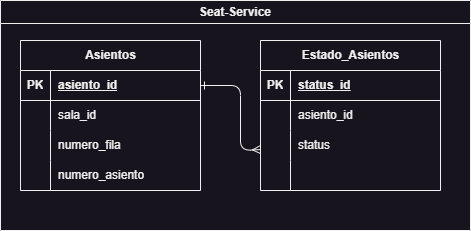

The diagram above was exported from draw.io. Its source (the exported page's mxGraphModel, read from the mxfile embedded in the PNG):
<mxGraphModel dx="1884" dy="1102" grid="1" gridSize="10" guides="1" tooltips="1" connect="1" arrows="1" fold="1" page="1" pageScale="1" pageWidth="3300" pageHeight="4681" math="0" shadow="0">
  <root>
    <mxCell id="At2A7R6VxrHYTZCDdmwG-0" />
    <mxCell id="At2A7R6VxrHYTZCDdmwG-1" parent="At2A7R6VxrHYTZCDdmwG-0" />
    <mxCell id="At2A7R6VxrHYTZCDdmwG-122" value="Seat-Service" style="swimlane;whiteSpace=wrap;html=1;" vertex="1" parent="At2A7R6VxrHYTZCDdmwG-1">
      <mxGeometry x="100" y="60" width="470" height="230" as="geometry" />
    </mxCell>
    <mxCell id="At2A7R6VxrHYTZCDdmwG-123" value="Asientos" style="shape=table;startSize=30;container=1;collapsible=1;childLayout=tableLayout;fixedRows=1;rowLines=0;fontStyle=1;align=center;resizeLast=1;html=1;" vertex="1" parent="At2A7R6VxrHYTZCDdmwG-122">
      <mxGeometry x="20" y="40" width="180" height="150" as="geometry" />
    </mxCell>
    <mxCell id="At2A7R6VxrHYTZCDdmwG-124" value="" style="shape=tableRow;horizontal=0;startSize=0;swimlaneHead=0;swimlaneBody=0;fillColor=none;collapsible=0;dropTarget=0;points=[[0,0.5],[1,0.5]];portConstraint=eastwest;top=0;left=0;right=0;bottom=1;" vertex="1" parent="At2A7R6VxrHYTZCDdmwG-123">
      <mxGeometry y="30" width="180" height="30" as="geometry" />
    </mxCell>
    <mxCell id="At2A7R6VxrHYTZCDdmwG-125" value="PK" style="shape=partialRectangle;connectable=0;fillColor=none;top=0;left=0;bottom=0;right=0;fontStyle=1;overflow=hidden;whiteSpace=wrap;html=1;" vertex="1" parent="At2A7R6VxrHYTZCDdmwG-124">
      <mxGeometry width="30" height="30" as="geometry">
        <mxRectangle width="30" height="30" as="alternateBounds" />
      </mxGeometry>
    </mxCell>
    <mxCell id="At2A7R6VxrHYTZCDdmwG-126" value="asiento_id" style="shape=partialRectangle;connectable=0;fillColor=none;top=0;left=0;bottom=0;right=0;align=left;spacingLeft=6;fontStyle=5;overflow=hidden;whiteSpace=wrap;html=1;" vertex="1" parent="At2A7R6VxrHYTZCDdmwG-124">
      <mxGeometry x="30" width="150" height="30" as="geometry">
        <mxRectangle width="150" height="30" as="alternateBounds" />
      </mxGeometry>
    </mxCell>
    <mxCell id="At2A7R6VxrHYTZCDdmwG-127" value="" style="shape=tableRow;horizontal=0;startSize=0;swimlaneHead=0;swimlaneBody=0;fillColor=none;collapsible=0;dropTarget=0;points=[[0,0.5],[1,0.5]];portConstraint=eastwest;top=0;left=0;right=0;bottom=0;" vertex="1" parent="At2A7R6VxrHYTZCDdmwG-123">
      <mxGeometry y="60" width="180" height="30" as="geometry" />
    </mxCell>
    <mxCell id="At2A7R6VxrHYTZCDdmwG-128" value="" style="shape=partialRectangle;connectable=0;fillColor=none;top=0;left=0;bottom=0;right=0;editable=1;overflow=hidden;whiteSpace=wrap;html=1;" vertex="1" parent="At2A7R6VxrHYTZCDdmwG-127">
      <mxGeometry width="30" height="30" as="geometry">
        <mxRectangle width="30" height="30" as="alternateBounds" />
      </mxGeometry>
    </mxCell>
    <mxCell id="At2A7R6VxrHYTZCDdmwG-129" value="sala_id" style="shape=partialRectangle;connectable=0;fillColor=none;top=0;left=0;bottom=0;right=0;align=left;spacingLeft=6;overflow=hidden;whiteSpace=wrap;html=1;" vertex="1" parent="At2A7R6VxrHYTZCDdmwG-127">
      <mxGeometry x="30" width="150" height="30" as="geometry">
        <mxRectangle width="150" height="30" as="alternateBounds" />
      </mxGeometry>
    </mxCell>
    <mxCell id="At2A7R6VxrHYTZCDdmwG-130" value="" style="shape=tableRow;horizontal=0;startSize=0;swimlaneHead=0;swimlaneBody=0;fillColor=none;collapsible=0;dropTarget=0;points=[[0,0.5],[1,0.5]];portConstraint=eastwest;top=0;left=0;right=0;bottom=0;" vertex="1" parent="At2A7R6VxrHYTZCDdmwG-123">
      <mxGeometry y="90" width="180" height="30" as="geometry" />
    </mxCell>
    <mxCell id="At2A7R6VxrHYTZCDdmwG-131" value="" style="shape=partialRectangle;connectable=0;fillColor=none;top=0;left=0;bottom=0;right=0;editable=1;overflow=hidden;whiteSpace=wrap;html=1;" vertex="1" parent="At2A7R6VxrHYTZCDdmwG-130">
      <mxGeometry width="30" height="30" as="geometry">
        <mxRectangle width="30" height="30" as="alternateBounds" />
      </mxGeometry>
    </mxCell>
    <mxCell id="At2A7R6VxrHYTZCDdmwG-132" value="numero_fila" style="shape=partialRectangle;connectable=0;fillColor=none;top=0;left=0;bottom=0;right=0;align=left;spacingLeft=6;overflow=hidden;whiteSpace=wrap;html=1;" vertex="1" parent="At2A7R6VxrHYTZCDdmwG-130">
      <mxGeometry x="30" width="150" height="30" as="geometry">
        <mxRectangle width="150" height="30" as="alternateBounds" />
      </mxGeometry>
    </mxCell>
    <mxCell id="At2A7R6VxrHYTZCDdmwG-133" value="" style="shape=tableRow;horizontal=0;startSize=0;swimlaneHead=0;swimlaneBody=0;fillColor=none;collapsible=0;dropTarget=0;points=[[0,0.5],[1,0.5]];portConstraint=eastwest;top=0;left=0;right=0;bottom=0;" vertex="1" parent="At2A7R6VxrHYTZCDdmwG-123">
      <mxGeometry y="120" width="180" height="30" as="geometry" />
    </mxCell>
    <mxCell id="At2A7R6VxrHYTZCDdmwG-134" value="" style="shape=partialRectangle;connectable=0;fillColor=none;top=0;left=0;bottom=0;right=0;editable=1;overflow=hidden;whiteSpace=wrap;html=1;" vertex="1" parent="At2A7R6VxrHYTZCDdmwG-133">
      <mxGeometry width="30" height="30" as="geometry">
        <mxRectangle width="30" height="30" as="alternateBounds" />
      </mxGeometry>
    </mxCell>
    <mxCell id="At2A7R6VxrHYTZCDdmwG-135" value="numero_asiento" style="shape=partialRectangle;connectable=0;fillColor=none;top=0;left=0;bottom=0;right=0;align=left;spacingLeft=6;overflow=hidden;whiteSpace=wrap;html=1;" vertex="1" parent="At2A7R6VxrHYTZCDdmwG-133">
      <mxGeometry x="30" width="150" height="30" as="geometry">
        <mxRectangle width="150" height="30" as="alternateBounds" />
      </mxGeometry>
    </mxCell>
    <mxCell id="At2A7R6VxrHYTZCDdmwG-136" value="Estado_Asientos" style="shape=table;startSize=30;container=1;collapsible=1;childLayout=tableLayout;fixedRows=1;rowLines=0;fontStyle=1;align=center;resizeLast=1;html=1;" vertex="1" parent="At2A7R6VxrHYTZCDdmwG-122">
      <mxGeometry x="260" y="40" width="180" height="150" as="geometry" />
    </mxCell>
    <mxCell id="At2A7R6VxrHYTZCDdmwG-137" value="" style="shape=tableRow;horizontal=0;startSize=0;swimlaneHead=0;swimlaneBody=0;fillColor=none;collapsible=0;dropTarget=0;points=[[0,0.5],[1,0.5]];portConstraint=eastwest;top=0;left=0;right=0;bottom=1;" vertex="1" parent="At2A7R6VxrHYTZCDdmwG-136">
      <mxGeometry y="30" width="180" height="30" as="geometry" />
    </mxCell>
    <mxCell id="At2A7R6VxrHYTZCDdmwG-138" value="PK" style="shape=partialRectangle;connectable=0;fillColor=none;top=0;left=0;bottom=0;right=0;fontStyle=1;overflow=hidden;whiteSpace=wrap;html=1;" vertex="1" parent="At2A7R6VxrHYTZCDdmwG-137">
      <mxGeometry width="30" height="30" as="geometry">
        <mxRectangle width="30" height="30" as="alternateBounds" />
      </mxGeometry>
    </mxCell>
    <mxCell id="At2A7R6VxrHYTZCDdmwG-139" value="status_id" style="shape=partialRectangle;connectable=0;fillColor=none;top=0;left=0;bottom=0;right=0;align=left;spacingLeft=6;fontStyle=5;overflow=hidden;whiteSpace=wrap;html=1;" vertex="1" parent="At2A7R6VxrHYTZCDdmwG-137">
      <mxGeometry x="30" width="150" height="30" as="geometry">
        <mxRectangle width="150" height="30" as="alternateBounds" />
      </mxGeometry>
    </mxCell>
    <mxCell id="At2A7R6VxrHYTZCDdmwG-140" value="" style="shape=tableRow;horizontal=0;startSize=0;swimlaneHead=0;swimlaneBody=0;fillColor=none;collapsible=0;dropTarget=0;points=[[0,0.5],[1,0.5]];portConstraint=eastwest;top=0;left=0;right=0;bottom=0;" vertex="1" parent="At2A7R6VxrHYTZCDdmwG-136">
      <mxGeometry y="60" width="180" height="30" as="geometry" />
    </mxCell>
    <mxCell id="At2A7R6VxrHYTZCDdmwG-141" value="" style="shape=partialRectangle;connectable=0;fillColor=none;top=0;left=0;bottom=0;right=0;editable=1;overflow=hidden;whiteSpace=wrap;html=1;" vertex="1" parent="At2A7R6VxrHYTZCDdmwG-140">
      <mxGeometry width="30" height="30" as="geometry">
        <mxRectangle width="30" height="30" as="alternateBounds" />
      </mxGeometry>
    </mxCell>
    <mxCell id="At2A7R6VxrHYTZCDdmwG-142" value="asiento_id" style="shape=partialRectangle;connectable=0;fillColor=none;top=0;left=0;bottom=0;right=0;align=left;spacingLeft=6;overflow=hidden;whiteSpace=wrap;html=1;" vertex="1" parent="At2A7R6VxrHYTZCDdmwG-140">
      <mxGeometry x="30" width="150" height="30" as="geometry">
        <mxRectangle width="150" height="30" as="alternateBounds" />
      </mxGeometry>
    </mxCell>
    <mxCell id="At2A7R6VxrHYTZCDdmwG-143" value="" style="shape=tableRow;horizontal=0;startSize=0;swimlaneHead=0;swimlaneBody=0;fillColor=none;collapsible=0;dropTarget=0;points=[[0,0.5],[1,0.5]];portConstraint=eastwest;top=0;left=0;right=0;bottom=0;" vertex="1" parent="At2A7R6VxrHYTZCDdmwG-136">
      <mxGeometry y="90" width="180" height="30" as="geometry" />
    </mxCell>
    <mxCell id="At2A7R6VxrHYTZCDdmwG-144" value="" style="shape=partialRectangle;connectable=0;fillColor=none;top=0;left=0;bottom=0;right=0;editable=1;overflow=hidden;whiteSpace=wrap;html=1;" vertex="1" parent="At2A7R6VxrHYTZCDdmwG-143">
      <mxGeometry width="30" height="30" as="geometry">
        <mxRectangle width="30" height="30" as="alternateBounds" />
      </mxGeometry>
    </mxCell>
    <mxCell id="At2A7R6VxrHYTZCDdmwG-145" value="status" style="shape=partialRectangle;connectable=0;fillColor=none;top=0;left=0;bottom=0;right=0;align=left;spacingLeft=6;overflow=hidden;whiteSpace=wrap;html=1;" vertex="1" parent="At2A7R6VxrHYTZCDdmwG-143">
      <mxGeometry x="30" width="150" height="30" as="geometry">
        <mxRectangle width="150" height="30" as="alternateBounds" />
      </mxGeometry>
    </mxCell>
    <mxCell id="At2A7R6VxrHYTZCDdmwG-146" value="" style="shape=tableRow;horizontal=0;startSize=0;swimlaneHead=0;swimlaneBody=0;fillColor=none;collapsible=0;dropTarget=0;points=[[0,0.5],[1,0.5]];portConstraint=eastwest;top=0;left=0;right=0;bottom=0;" vertex="1" parent="At2A7R6VxrHYTZCDdmwG-136">
      <mxGeometry y="120" width="180" height="30" as="geometry" />
    </mxCell>
    <mxCell id="At2A7R6VxrHYTZCDdmwG-147" value="" style="shape=partialRectangle;connectable=0;fillColor=none;top=0;left=0;bottom=0;right=0;editable=1;overflow=hidden;whiteSpace=wrap;html=1;" vertex="1" parent="At2A7R6VxrHYTZCDdmwG-146">
      <mxGeometry width="30" height="30" as="geometry">
        <mxRectangle width="30" height="30" as="alternateBounds" />
      </mxGeometry>
    </mxCell>
    <mxCell id="At2A7R6VxrHYTZCDdmwG-148" value="" style="shape=partialRectangle;connectable=0;fillColor=none;top=0;left=0;bottom=0;right=0;align=left;spacingLeft=6;overflow=hidden;whiteSpace=wrap;html=1;" vertex="1" parent="At2A7R6VxrHYTZCDdmwG-146">
      <mxGeometry x="30" width="150" height="30" as="geometry">
        <mxRectangle width="150" height="30" as="alternateBounds" />
      </mxGeometry>
    </mxCell>
    <mxCell id="At2A7R6VxrHYTZCDdmwG-149" style="endArrow=ERmany;startArrow=ERone;exitX=1;exitY=0.5;exitDx=0;exitDy=0;" edge="1" parent="At2A7R6VxrHYTZCDdmwG-122" source="At2A7R6VxrHYTZCDdmwG-124" target="At2A7R6VxrHYTZCDdmwG-143">
      <mxGeometry relative="1" as="geometry">
        <Array as="points">
          <mxPoint x="240" y="85" />
          <mxPoint x="240" y="150" />
        </Array>
      </mxGeometry>
    </mxCell>
  </root>
</mxGraphModel>